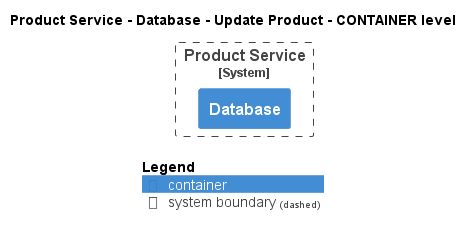

The diagram above was rendered by PlantUML. Its source (embedded in the PNG):
@startuml
!pragma layout smetana
!include ..\..\..\..\..\..\.c4s\C4_Container.puml

AddElementTag("state:new", $bgColor=green, $fontColor=#ffffff, $borderColor=green, $shadowing="False")
AddElementTag("state:changed", $bgColor=orange, $fontColor=#ffffff, $borderColor=orange, $shadowing="False")
AddElementTag("state:removed", $bgColor=red, $fontColor=#ffffff, $borderColor=red, $shadowing="False")

AddRelTag("state:new", $textColor=green, $lineColor=green)
AddRelTag("state:changed", $textColor=orange, $lineColor=orange)
AddRelTag("state:removed", $textColor=red, $lineColor=red)

SHOW_PERSON_PORTRAIT()
LAYOUT_TOP_DOWN()

skinparam linetype polyline

title Product Service - Database - Update Product - CONTAINER level


System_Boundary(ECommercePlatform.SoftwareSystems.ProductService, "Product Service") {
    Container(ECommercePlatform.SoftwareSystems.ProductService.Containers.Database, "Database", "", "")
}



SHOW_LEGEND()
@enduml